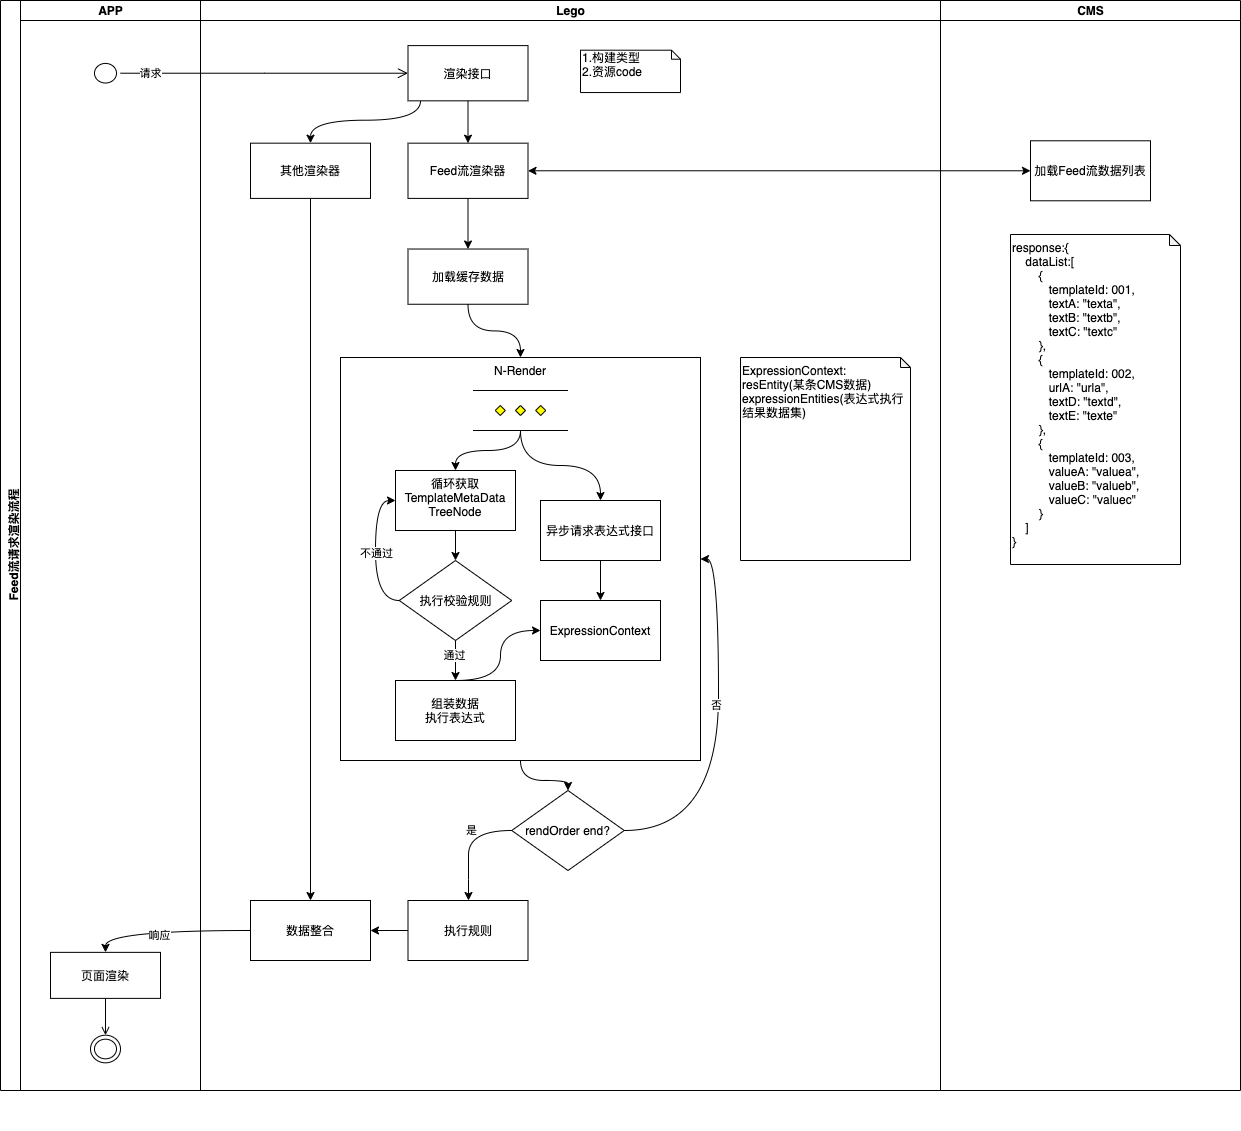

The diagram above was exported from draw.io. Its source (the exported page's mxGraphModel, read from the mxfile embedded in the PNG):
<mxGraphModel dx="1612" dy="323" grid="0" gridSize="10" guides="1" tooltips="1" connect="1" arrows="1" fold="1" page="0" pageScale="1" pageWidth="1169" pageHeight="826" background="none" math="0" shadow="0">
  <root>
    <mxCell id="0" />
    <mxCell id="1" parent="0" />
    <mxCell id="kMZ6yj6RZ9_qdniUgbDl-60" value="" style="group" parent="1" vertex="1" connectable="0">
      <mxGeometry x="40" y="840" width="1240" height="1130" as="geometry" />
    </mxCell>
    <mxCell id="IFNJaxtkBzx2y-0HoNVK-43" value="Feed流请求渲染流程" style="swimlane;html=1;childLayout=stackLayout;resizeParent=1;resizeParentMax=0;startSize=20;horizontal=0;horizontalStack=1;rounded=0;sketch=0;align=center;verticalAlign=top;container=0;fillColor=none;" parent="kMZ6yj6RZ9_qdniUgbDl-60" vertex="1">
      <mxGeometry width="200" height="1090" as="geometry">
        <mxRectangle x="40" y="840" width="30" height="130" as="alternateBounds" />
      </mxGeometry>
    </mxCell>
    <mxCell id="IFNJaxtkBzx2y-0HoNVK-46" value="CMS" style="swimlane;html=1;startSize=20;movable=1;resizable=1;rotatable=1;deletable=1;editable=1;connectable=1;fillColor=none;" parent="kMZ6yj6RZ9_qdniUgbDl-60" vertex="1">
      <mxGeometry x="940" width="300" height="1090" as="geometry">
        <mxRectangle x="980" y="840" width="60" height="20" as="alternateBounds" />
      </mxGeometry>
    </mxCell>
    <mxCell id="kMZ6yj6RZ9_qdniUgbDl-42" value="加载Feed流数据列表" style="whiteSpace=wrap;html=1;fillColor=none;" parent="IFNJaxtkBzx2y-0HoNVK-46" vertex="1">
      <mxGeometry x="90" y="140.28" width="120" height="60" as="geometry" />
    </mxCell>
    <mxCell id="kMZ6yj6RZ9_qdniUgbDl-48" value="&lt;div&gt;response:{&lt;/div&gt;&lt;div&gt;&amp;nbsp; &amp;nbsp; dataList:[&lt;/div&gt;&lt;div&gt;&amp;nbsp; &amp;nbsp; &amp;nbsp; &amp;nbsp; {&lt;/div&gt;&lt;div&gt;&amp;nbsp; &amp;nbsp; &amp;nbsp; &amp;nbsp; &amp;nbsp; &amp;nbsp;templateId: 001,&lt;/div&gt;&lt;div&gt;&amp;nbsp; &amp;nbsp; &amp;nbsp; &amp;nbsp; &amp;nbsp; &amp;nbsp;textA: &quot;texta&quot;,&lt;/div&gt;&lt;div&gt;&amp;nbsp; &amp;nbsp; &amp;nbsp; &amp;nbsp; &amp;nbsp; &amp;nbsp;textB: &quot;textb&quot;,&lt;/div&gt;&lt;div&gt;&amp;nbsp; &amp;nbsp; &amp;nbsp; &amp;nbsp; &amp;nbsp; &amp;nbsp;textC: &quot;textc&quot;&lt;/div&gt;&lt;div&gt;&amp;nbsp; &amp;nbsp; &amp;nbsp; &amp;nbsp; },&lt;/div&gt;&lt;div&gt;&amp;nbsp; &amp;nbsp; &amp;nbsp; &amp;nbsp; {&lt;/div&gt;&lt;div&gt;&amp;nbsp; &amp;nbsp; &amp;nbsp; &amp;nbsp; &amp;nbsp; &amp;nbsp;templateId: 002,&lt;/div&gt;&lt;div&gt;&amp;nbsp; &amp;nbsp; &amp;nbsp; &amp;nbsp; &amp;nbsp; &amp;nbsp;urlA: &quot;urla&quot;,&lt;/div&gt;&lt;div&gt;&amp;nbsp; &amp;nbsp; &amp;nbsp; &amp;nbsp; &amp;nbsp; &amp;nbsp;textD: &quot;textd&quot;,&lt;/div&gt;&lt;div&gt;&amp;nbsp; &amp;nbsp; &amp;nbsp; &amp;nbsp; &amp;nbsp; &amp;nbsp;textE: &quot;texte&quot;&lt;/div&gt;&lt;div&gt;&amp;nbsp; &amp;nbsp; &amp;nbsp; &amp;nbsp; },&lt;/div&gt;&lt;div&gt;&amp;nbsp; &amp;nbsp; &amp;nbsp; &amp;nbsp; {&lt;/div&gt;&lt;div&gt;&amp;nbsp; &amp;nbsp; &amp;nbsp; &amp;nbsp; &amp;nbsp; &amp;nbsp;templateId: 003,&lt;/div&gt;&lt;div&gt;&amp;nbsp; &amp;nbsp; &amp;nbsp; &amp;nbsp; &amp;nbsp; &amp;nbsp;valueA: &quot;valuea&quot;,&lt;/div&gt;&lt;div&gt;&amp;nbsp; &amp;nbsp; &amp;nbsp; &amp;nbsp; &amp;nbsp; &amp;nbsp;valueB: &quot;valueb&quot;,&lt;/div&gt;&lt;div&gt;&amp;nbsp; &amp;nbsp; &amp;nbsp; &amp;nbsp; &amp;nbsp; &amp;nbsp;valueC: &quot;valuec&quot;&lt;/div&gt;&lt;div&gt;&amp;nbsp; &amp;nbsp; &amp;nbsp; &amp;nbsp; }&lt;/div&gt;&lt;div&gt;&amp;nbsp; &amp;nbsp; ]&lt;/div&gt;&lt;div&gt;}&lt;/div&gt;" style="shape=note;whiteSpace=wrap;html=1;backgroundOutline=1;darkOpacity=0.05;align=left;verticalAlign=top;size=11;fillColor=none;" parent="IFNJaxtkBzx2y-0HoNVK-46" vertex="1">
      <mxGeometry x="70" y="234" width="170" height="330" as="geometry" />
    </mxCell>
    <mxCell id="IFNJaxtkBzx2y-0HoNVK-45" value="Lego" style="swimlane;html=1;startSize=20;movable=1;resizable=1;rotatable=1;deletable=1;editable=1;connectable=1;fillColor=none;" parent="kMZ6yj6RZ9_qdniUgbDl-60" vertex="1">
      <mxGeometry x="200" width="740" height="1090" as="geometry">
        <mxRectangle x="260" y="840" width="60" height="20" as="alternateBounds" />
      </mxGeometry>
    </mxCell>
    <mxCell id="gxZpykgUuUUv3yXIjc9C-52" style="edgeStyle=orthogonalEdgeStyle;curved=1;orthogonalLoop=1;jettySize=auto;html=1;entryX=0.5;entryY=0;entryDx=0;entryDy=0;startArrow=none;startFill=0;endArrow=classic;endFill=1;" edge="1" parent="IFNJaxtkBzx2y-0HoNVK-45" source="oD6Tde-GsknByOkO53_l-39" target="DfYzf1qLsaYXT3iVxC3c-41">
      <mxGeometry relative="1" as="geometry" />
    </mxCell>
    <mxCell id="oD6Tde-GsknByOkO53_l-39" value="N-Render" style="whiteSpace=wrap;html=1;align=center;verticalAlign=top;fillColor=none;" vertex="1" parent="IFNJaxtkBzx2y-0HoNVK-45">
      <mxGeometry x="140" y="357" width="360" height="403" as="geometry" />
    </mxCell>
    <mxCell id="kMZ6yj6RZ9_qdniUgbDl-47" value="其他渲染器" style="rounded=0;whiteSpace=wrap;html=1;fillColor=none;" parent="IFNJaxtkBzx2y-0HoNVK-45" vertex="1">
      <mxGeometry x="50" y="142.67045454545453" width="120" height="55.22727272727273" as="geometry" />
    </mxCell>
    <mxCell id="15" value="渲染接口" style="fillColor=none;" parent="IFNJaxtkBzx2y-0HoNVK-45" vertex="1">
      <mxGeometry x="207.5" y="45.10227272727273" width="120" height="55.22727272727273" as="geometry" />
    </mxCell>
    <mxCell id="kMZ6yj6RZ9_qdniUgbDl-40" value="" style="edgeStyle=orthogonalEdgeStyle;rounded=0;orthogonalLoop=1;jettySize=auto;html=1;" parent="IFNJaxtkBzx2y-0HoNVK-45" source="15" target="kMZ6yj6RZ9_qdniUgbDl-39" edge="1">
      <mxGeometry relative="1" as="geometry" />
    </mxCell>
    <mxCell id="kMZ6yj6RZ9_qdniUgbDl-39" value="Feed流渲染器" style="fillColor=none;" parent="IFNJaxtkBzx2y-0HoNVK-45" vertex="1">
      <mxGeometry x="207.5" y="142.67045454545453" width="120" height="55.22727272727273" as="geometry" />
    </mxCell>
    <mxCell id="kMZ6yj6RZ9_qdniUgbDl-44" value="加载缓存数据" style="whiteSpace=wrap;html=1;fillColor=none;" parent="IFNJaxtkBzx2y-0HoNVK-45" vertex="1">
      <mxGeometry x="207.5" y="248.52272727272725" width="120" height="55.22727272727273" as="geometry" />
    </mxCell>
    <mxCell id="kMZ6yj6RZ9_qdniUgbDl-41" value="&lt;span style=&quot;text-align: center&quot;&gt;1.构建类型&lt;/span&gt;&lt;br style=&quot;text-align: center&quot;&gt;&lt;span style=&quot;text-align: center&quot;&gt;2.资源code&lt;/span&gt;" style="shape=note;whiteSpace=wrap;html=1;size=9;verticalAlign=top;align=left;spacingTop=-6;fillColor=none;" parent="IFNJaxtkBzx2y-0HoNVK-45" vertex="1">
      <mxGeometry x="380" y="49.70454545454545" width="100" height="42.340909090909086" as="geometry" />
    </mxCell>
    <mxCell id="kMZ6yj6RZ9_qdniUgbDl-46" style="edgeStyle=orthogonalEdgeStyle;orthogonalLoop=1;jettySize=auto;html=1;entryX=0.5;entryY=0;entryDx=0;entryDy=0;curved=1;" parent="IFNJaxtkBzx2y-0HoNVK-45" source="15" target="kMZ6yj6RZ9_qdniUgbDl-47" edge="1">
      <mxGeometry relative="1" as="geometry">
        <mxPoint x="130" y="147.27272727272725" as="targetPoint" />
        <Array as="points">
          <mxPoint x="220" y="119.6590909090909" />
          <mxPoint x="110" y="119.6590909090909" />
        </Array>
      </mxGeometry>
    </mxCell>
    <mxCell id="kMZ6yj6RZ9_qdniUgbDl-45" value="" style="edgeStyle=orthogonalEdgeStyle;rounded=0;orthogonalLoop=1;jettySize=auto;html=1;" parent="IFNJaxtkBzx2y-0HoNVK-45" source="kMZ6yj6RZ9_qdniUgbDl-39" target="kMZ6yj6RZ9_qdniUgbDl-44" edge="1">
      <mxGeometry relative="1" as="geometry" />
    </mxCell>
    <mxCell id="kMZ6yj6RZ9_qdniUgbDl-64" value="数据整合" style="whiteSpace=wrap;html=1;rounded=0;fillColor=none;" parent="IFNJaxtkBzx2y-0HoNVK-45" vertex="1">
      <mxGeometry x="50" y="900.0013636363635" width="120" height="60" as="geometry" />
    </mxCell>
    <mxCell id="kMZ6yj6RZ9_qdniUgbDl-65" value="" style="edgeStyle=orthogonalEdgeStyle;curved=1;orthogonalLoop=1;jettySize=auto;html=1;startArrow=none;startFill=0;" parent="IFNJaxtkBzx2y-0HoNVK-45" source="kMZ6yj6RZ9_qdniUgbDl-47" target="kMZ6yj6RZ9_qdniUgbDl-64" edge="1">
      <mxGeometry relative="1" as="geometry" />
    </mxCell>
    <mxCell id="DfYzf1qLsaYXT3iVxC3c-41" value="rendOrder end?" style="rhombus;whiteSpace=wrap;html=1;fillColor=none;" parent="IFNJaxtkBzx2y-0HoNVK-45" vertex="1">
      <mxGeometry x="311.25" y="790" width="112.5" height="80" as="geometry" />
    </mxCell>
    <mxCell id="kMZ6yj6RZ9_qdniUgbDl-61" value="异步请求表达式接口" style="whiteSpace=wrap;html=1;fillColor=none;" parent="IFNJaxtkBzx2y-0HoNVK-45" vertex="1">
      <mxGeometry x="340" y="500" width="120" height="60" as="geometry" />
    </mxCell>
    <mxCell id="oD6Tde-GsknByOkO53_l-42" value="组装数据&lt;br&gt;执行表达式" style="whiteSpace=wrap;html=1;fillColor=none;" vertex="1" parent="IFNJaxtkBzx2y-0HoNVK-45">
      <mxGeometry x="195" y="680" width="120" height="60" as="geometry" />
    </mxCell>
    <mxCell id="gxZpykgUuUUv3yXIjc9C-39" style="edgeStyle=orthogonalEdgeStyle;curved=1;orthogonalLoop=1;jettySize=auto;html=1;exitX=0.5;exitY=1;exitDx=0;exitDy=0;exitPerimeter=0;entryX=0.5;entryY=0;entryDx=0;entryDy=0;startArrow=none;startFill=0;endArrow=classic;endFill=1;" edge="1" parent="IFNJaxtkBzx2y-0HoNVK-45" source="oD6Tde-GsknByOkO53_l-44" target="kMZ6yj6RZ9_qdniUgbDl-61">
      <mxGeometry relative="1" as="geometry" />
    </mxCell>
    <mxCell id="oD6Tde-GsknByOkO53_l-44" value="" style="verticalLabelPosition=bottom;verticalAlign=top;html=1;shape=mxgraph.flowchart.parallel_mode;pointerEvents=1" vertex="1" parent="IFNJaxtkBzx2y-0HoNVK-45">
      <mxGeometry x="272.5" y="390" width="95" height="40" as="geometry" />
    </mxCell>
    <mxCell id="oD6Tde-GsknByOkO53_l-40" value="" style="edgeStyle=orthogonalEdgeStyle;curved=1;orthogonalLoop=1;jettySize=auto;html=1;" edge="1" parent="IFNJaxtkBzx2y-0HoNVK-45" source="kMZ6yj6RZ9_qdniUgbDl-44" target="oD6Tde-GsknByOkO53_l-39">
      <mxGeometry relative="1" as="geometry" />
    </mxCell>
    <mxCell id="ehPYRgEvvQah29P_6UBO-41" style="edgeStyle=orthogonalEdgeStyle;curved=1;orthogonalLoop=1;jettySize=auto;html=1;entryX=0.5;entryY=0;entryDx=0;entryDy=0;startArrow=classic;startFill=1;endArrow=none;endFill=0;exitX=0;exitY=0.5;exitDx=0;exitDy=0;" edge="1" parent="IFNJaxtkBzx2y-0HoNVK-45" source="ehPYRgEvvQah29P_6UBO-39" target="oD6Tde-GsknByOkO53_l-42">
      <mxGeometry relative="1" as="geometry">
        <Array as="points">
          <mxPoint x="300" y="630" />
          <mxPoint x="300" y="680" />
        </Array>
      </mxGeometry>
    </mxCell>
    <mxCell id="ehPYRgEvvQah29P_6UBO-39" value="ExpressionContext" style="whiteSpace=wrap;html=1;fillColor=none;" vertex="1" parent="IFNJaxtkBzx2y-0HoNVK-45">
      <mxGeometry x="340" y="600" width="120" height="60" as="geometry" />
    </mxCell>
    <mxCell id="ehPYRgEvvQah29P_6UBO-40" value="" style="edgeStyle=orthogonalEdgeStyle;curved=1;orthogonalLoop=1;jettySize=auto;html=1;" edge="1" parent="IFNJaxtkBzx2y-0HoNVK-45" source="kMZ6yj6RZ9_qdniUgbDl-61" target="ehPYRgEvvQah29P_6UBO-39">
      <mxGeometry relative="1" as="geometry" />
    </mxCell>
    <mxCell id="kMZ6yj6RZ9_qdniUgbDl-59" value="ExpressionContext:&lt;br&gt;resEntity(某条CMS数据)&lt;br&gt;expressionEntities(表达式执行结果数据集)" style="shape=note;whiteSpace=wrap;html=1;backgroundOutline=1;darkOpacity=0.05;align=left;size=10;verticalAlign=top;fillColor=none;" parent="IFNJaxtkBzx2y-0HoNVK-45" vertex="1">
      <mxGeometry x="540" y="357" width="170" height="203" as="geometry" />
    </mxCell>
    <mxCell id="sIH4kdBdUDxOXfwmy4gG-39" style="edgeStyle=orthogonalEdgeStyle;curved=1;orthogonalLoop=1;jettySize=auto;html=1;entryX=1;entryY=0.5;entryDx=0;entryDy=0;exitX=1;exitY=0.5;exitDx=0;exitDy=0;" edge="1" parent="IFNJaxtkBzx2y-0HoNVK-45" source="DfYzf1qLsaYXT3iVxC3c-41" target="oD6Tde-GsknByOkO53_l-39">
      <mxGeometry relative="1" as="geometry">
        <mxPoint x="321.88" y="809.75" as="sourcePoint" />
        <mxPoint x="488.13" y="530.25" as="targetPoint" />
        <Array as="points">
          <mxPoint x="518" y="830" />
          <mxPoint x="518" y="559" />
        </Array>
      </mxGeometry>
    </mxCell>
    <mxCell id="sIH4kdBdUDxOXfwmy4gG-40" value="否" style="edgeLabel;html=1;align=center;verticalAlign=middle;resizable=0;points=[];" vertex="1" connectable="0" parent="sIH4kdBdUDxOXfwmy4gG-39">
      <mxGeometry x="0.1445" y="3" relative="1" as="geometry">
        <mxPoint as="offset" />
      </mxGeometry>
    </mxCell>
    <mxCell id="ehPYRgEvvQah29P_6UBO-44" style="edgeStyle=orthogonalEdgeStyle;curved=1;orthogonalLoop=1;jettySize=auto;html=1;entryX=1;entryY=0.5;entryDx=0;entryDy=0;startArrow=none;startFill=0;endArrow=classic;endFill=1;" edge="1" parent="IFNJaxtkBzx2y-0HoNVK-45" source="ehPYRgEvvQah29P_6UBO-42" target="kMZ6yj6RZ9_qdniUgbDl-64">
      <mxGeometry relative="1" as="geometry" />
    </mxCell>
    <mxCell id="ehPYRgEvvQah29P_6UBO-42" value="执行规则" style="whiteSpace=wrap;html=1;fillColor=none;" vertex="1" parent="IFNJaxtkBzx2y-0HoNVK-45">
      <mxGeometry x="207.5" y="900" width="120" height="60" as="geometry" />
    </mxCell>
    <mxCell id="ehPYRgEvvQah29P_6UBO-43" value="" style="edgeStyle=orthogonalEdgeStyle;curved=1;orthogonalLoop=1;jettySize=auto;html=1;startArrow=none;startFill=0;endArrow=classic;endFill=1;" edge="1" parent="IFNJaxtkBzx2y-0HoNVK-45" source="DfYzf1qLsaYXT3iVxC3c-41" target="ehPYRgEvvQah29P_6UBO-42">
      <mxGeometry relative="1" as="geometry">
        <Array as="points">
          <mxPoint x="268" y="879" />
          <mxPoint x="268" y="879" />
        </Array>
      </mxGeometry>
    </mxCell>
    <mxCell id="ehPYRgEvvQah29P_6UBO-45" value="是" style="edgeLabel;html=1;align=center;verticalAlign=middle;resizable=0;points=[];" vertex="1" connectable="0" parent="ehPYRgEvvQah29P_6UBO-43">
      <mxGeometry x="-0.2378" y="2" relative="1" as="geometry">
        <mxPoint as="offset" />
      </mxGeometry>
    </mxCell>
    <mxCell id="gxZpykgUuUUv3yXIjc9C-42" style="edgeStyle=orthogonalEdgeStyle;curved=1;orthogonalLoop=1;jettySize=auto;html=1;entryX=0.5;entryY=0;entryDx=0;entryDy=0;startArrow=none;startFill=0;endArrow=classic;endFill=1;exitX=0.5;exitY=1;exitDx=0;exitDy=0;" edge="1" parent="IFNJaxtkBzx2y-0HoNVK-45" source="gxZpykgUuUUv3yXIjc9C-43" target="oD6Tde-GsknByOkO53_l-42">
      <mxGeometry relative="1" as="geometry">
        <mxPoint x="255" y="580" as="sourcePoint" />
      </mxGeometry>
    </mxCell>
    <mxCell id="gxZpykgUuUUv3yXIjc9C-44" value="通过" style="edgeLabel;html=1;align=center;verticalAlign=middle;resizable=0;points=[];" vertex="1" connectable="0" parent="gxZpykgUuUUv3yXIjc9C-42">
      <mxGeometry x="-0.32" y="-2" relative="1" as="geometry">
        <mxPoint as="offset" />
      </mxGeometry>
    </mxCell>
    <mxCell id="gxZpykgUuUUv3yXIjc9C-50" style="edgeStyle=orthogonalEdgeStyle;curved=1;orthogonalLoop=1;jettySize=auto;html=1;entryX=0;entryY=0.5;entryDx=0;entryDy=0;startArrow=none;startFill=0;endArrow=classic;endFill=1;exitX=0;exitY=0.5;exitDx=0;exitDy=0;" edge="1" parent="IFNJaxtkBzx2y-0HoNVK-45" source="gxZpykgUuUUv3yXIjc9C-43" target="gxZpykgUuUUv3yXIjc9C-46">
      <mxGeometry relative="1" as="geometry">
        <Array as="points">
          <mxPoint x="175" y="600" />
          <mxPoint x="175" y="500" />
        </Array>
      </mxGeometry>
    </mxCell>
    <mxCell id="gxZpykgUuUUv3yXIjc9C-51" value="不通过" style="edgeLabel;html=1;align=center;verticalAlign=middle;resizable=0;points=[];" vertex="1" connectable="0" parent="gxZpykgUuUUv3yXIjc9C-50">
      <mxGeometry x="-0.0157" relative="1" as="geometry">
        <mxPoint as="offset" />
      </mxGeometry>
    </mxCell>
    <mxCell id="gxZpykgUuUUv3yXIjc9C-43" value="执行校验规则" style="rhombus;whiteSpace=wrap;html=1;fillColor=none;" vertex="1" parent="IFNJaxtkBzx2y-0HoNVK-45">
      <mxGeometry x="198.75" y="560" width="112.5" height="80" as="geometry" />
    </mxCell>
    <mxCell id="gxZpykgUuUUv3yXIjc9C-48" style="edgeStyle=orthogonalEdgeStyle;curved=1;orthogonalLoop=1;jettySize=auto;html=1;entryX=0.5;entryY=0;entryDx=0;entryDy=0;startArrow=none;startFill=0;endArrow=classic;endFill=1;" edge="1" parent="IFNJaxtkBzx2y-0HoNVK-45" source="gxZpykgUuUUv3yXIjc9C-46" target="gxZpykgUuUUv3yXIjc9C-43">
      <mxGeometry relative="1" as="geometry" />
    </mxCell>
    <mxCell id="gxZpykgUuUUv3yXIjc9C-46" value="循环获取TemplateMetaData&lt;br&gt;TreeNode" style="whiteSpace=wrap;html=1;verticalAlign=top;fillColor=none;" vertex="1" parent="IFNJaxtkBzx2y-0HoNVK-45">
      <mxGeometry x="195" y="470" width="120" height="60" as="geometry" />
    </mxCell>
    <mxCell id="gxZpykgUuUUv3yXIjc9C-47" value="" style="edgeStyle=orthogonalEdgeStyle;curved=1;orthogonalLoop=1;jettySize=auto;html=1;startArrow=none;startFill=0;endArrow=classic;endFill=1;" edge="1" parent="IFNJaxtkBzx2y-0HoNVK-45" source="oD6Tde-GsknByOkO53_l-44" target="gxZpykgUuUUv3yXIjc9C-46">
      <mxGeometry relative="1" as="geometry" />
    </mxCell>
    <mxCell id="kMZ6yj6RZ9_qdniUgbDl-43" value="" style="edgeStyle=orthogonalEdgeStyle;rounded=0;orthogonalLoop=1;jettySize=auto;html=1;startArrow=classic;startFill=1;" parent="kMZ6yj6RZ9_qdniUgbDl-60" source="kMZ6yj6RZ9_qdniUgbDl-39" target="kMZ6yj6RZ9_qdniUgbDl-42" edge="1">
      <mxGeometry relative="1" as="geometry" />
    </mxCell>
    <mxCell id="IFNJaxtkBzx2y-0HoNVK-44" value="APP" style="swimlane;html=1;startSize=20;fillColor=none;" parent="kMZ6yj6RZ9_qdniUgbDl-60" vertex="1">
      <mxGeometry x="20" width="180" height="1090" as="geometry">
        <mxRectangle x="60" y="840" width="60" height="20" as="alternateBounds" />
      </mxGeometry>
    </mxCell>
    <mxCell id="5" value="" style="ellipse;shape=startState;fillColor=none;" parent="IFNJaxtkBzx2y-0HoNVK-44" vertex="1">
      <mxGeometry x="70" y="58.90909090909091" width="30" height="27.613636363636363" as="geometry" />
    </mxCell>
    <mxCell id="39" value="" style="endArrow=open;endFill=1;rounded=0" parent="IFNJaxtkBzx2y-0HoNVK-44" source="33" target="38" edge="1">
      <mxGeometry relative="1" as="geometry" />
    </mxCell>
    <mxCell id="38" value="" style="ellipse;shape=endState;fillColor=none;" parent="IFNJaxtkBzx2y-0HoNVK-44" vertex="1">
      <mxGeometry x="70" y="1034.7045454545455" width="30" height="27.613636363636363" as="geometry" />
    </mxCell>
    <mxCell id="33" value="页面渲染" style="fillColor=none;" parent="IFNJaxtkBzx2y-0HoNVK-44" vertex="1">
      <mxGeometry x="30" y="951.8636363636364" width="110" height="46.02272727272727" as="geometry" />
    </mxCell>
    <mxCell id="6" value="" style="edgeStyle=elbowEdgeStyle;elbow=horizontal;verticalAlign=bottom;endArrow=open;endSize=8;endFill=1;rounded=0;" parent="kMZ6yj6RZ9_qdniUgbDl-60" source="5" target="15" edge="1">
      <mxGeometry x="-260" y="-605.6590909090909" as="geometry">
        <mxPoint x="-245" y="-539.3863636363636" as="targetPoint" />
      </mxGeometry>
    </mxCell>
    <mxCell id="kMZ6yj6RZ9_qdniUgbDl-68" value="请求" style="edgeLabel;html=1;align=center;verticalAlign=middle;resizable=0;points=[];" parent="6" vertex="1" connectable="0">
      <mxGeometry relative="1" as="geometry">
        <mxPoint x="-114" as="offset" />
      </mxGeometry>
    </mxCell>
    <mxCell id="kMZ6yj6RZ9_qdniUgbDl-67" style="edgeStyle=orthogonalEdgeStyle;curved=1;orthogonalLoop=1;jettySize=auto;html=1;entryX=0.5;entryY=0;entryDx=0;entryDy=0;startArrow=none;startFill=0;" parent="kMZ6yj6RZ9_qdniUgbDl-60" source="kMZ6yj6RZ9_qdniUgbDl-64" target="33" edge="1">
      <mxGeometry relative="1" as="geometry" />
    </mxCell>
    <mxCell id="kMZ6yj6RZ9_qdniUgbDl-69" value="响应" style="edgeLabel;html=1;align=center;verticalAlign=middle;resizable=0;points=[];" parent="kMZ6yj6RZ9_qdniUgbDl-67" vertex="1" connectable="0">
      <mxGeometry x="-0.0726" y="6" relative="1" as="geometry">
        <mxPoint x="-15" y="-2" as="offset" />
      </mxGeometry>
    </mxCell>
  </root>
</mxGraphModel>